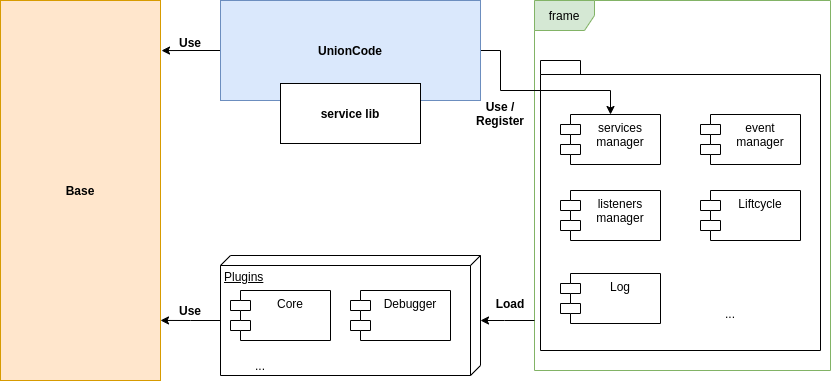

The diagram above was exported from draw.io. Its source (the exported page's mxGraphModel, read from the mxfile embedded in the PNG):
<mxGraphModel dx="1899" dy="795" grid="1" gridSize="10" guides="1" tooltips="1" connect="1" arrows="1" fold="1" page="1" pageScale="1" pageWidth="827" pageHeight="1169" math="0" shadow="0">
  <root>
    <mxCell id="0" />
    <mxCell id="1" parent="0" />
    <mxCell id="bXfH8U6rxkwTn8o2cK7L-21" value="frame" style="shape=umlFrame;whiteSpace=wrap;html=1;fillColor=#d5e8d4;strokeColor=#82b366;" parent="1" vertex="1">
      <mxGeometry x="414" y="170" width="296" height="370" as="geometry" />
    </mxCell>
    <mxCell id="bXfH8U6rxkwTn8o2cK7L-8" value="" style="shape=folder;fontStyle=1;spacingTop=10;tabWidth=40;tabHeight=14;tabPosition=left;html=1;" parent="1" vertex="1">
      <mxGeometry x="420" y="230" width="280" height="290" as="geometry" />
    </mxCell>
    <mxCell id="bXfH8U6rxkwTn8o2cK7L-10" value="Liftcycle" style="shape=module;align=left;spacingLeft=20;align=center;verticalAlign=top;" parent="1" vertex="1">
      <mxGeometry x="580" y="360" width="100" height="50" as="geometry" />
    </mxCell>
    <mxCell id="bXfH8U6rxkwTn8o2cK7L-4" value="event &#10;manager" style="shape=module;align=left;spacingLeft=20;align=center;verticalAlign=top;" parent="1" vertex="1">
      <mxGeometry x="580" y="284" width="100" height="50" as="geometry" />
    </mxCell>
    <mxCell id="bXfH8U6rxkwTn8o2cK7L-31" style="edgeStyle=orthogonalEdgeStyle;rounded=0;orthogonalLoop=1;jettySize=auto;html=1;exitX=0;exitY=0;exitDx=65;exitDy=260;exitPerimeter=0;entryX=1;entryY=0.846;entryDx=0;entryDy=0;entryPerimeter=0;" parent="1" source="bXfH8U6rxkwTn8o2cK7L-20" edge="1">
      <mxGeometry relative="1" as="geometry">
        <Array as="points">
          <mxPoint x="70" y="490" />
        </Array>
        <mxPoint x="40" y="489.94000000000005" as="targetPoint" />
      </mxGeometry>
    </mxCell>
    <mxCell id="bXfH8U6rxkwTn8o2cK7L-20" value="Plugins" style="verticalAlign=top;align=left;spacingTop=8;spacingLeft=2;spacingRight=12;shape=cube;size=10;direction=south;fontStyle=4;html=1;" parent="1" vertex="1">
      <mxGeometry x="100" y="425" width="260" height="120" as="geometry" />
    </mxCell>
    <mxCell id="bXfH8U6rxkwTn8o2cK7L-32" style="edgeStyle=orthogonalEdgeStyle;rounded=0;orthogonalLoop=1;jettySize=auto;html=1;exitX=0;exitY=0.5;exitDx=0;exitDy=0;entryX=1.006;entryY=0.154;entryDx=0;entryDy=0;entryPerimeter=0;" parent="1" source="bXfH8U6rxkwTn8o2cK7L-22" edge="1">
      <mxGeometry relative="1" as="geometry">
        <mxPoint x="41.01999999999998" y="220.05999999999995" as="targetPoint" />
      </mxGeometry>
    </mxCell>
    <mxCell id="bXfH8U6rxkwTn8o2cK7L-38" style="edgeStyle=orthogonalEdgeStyle;rounded=0;orthogonalLoop=1;jettySize=auto;html=1;exitX=1;exitY=0.5;exitDx=0;exitDy=0;" parent="1" source="bXfH8U6rxkwTn8o2cK7L-22" target="bXfH8U6rxkwTn8o2cK7L-41" edge="1">
      <mxGeometry relative="1" as="geometry">
        <Array as="points">
          <mxPoint x="380" y="220" />
          <mxPoint x="380" y="260" />
          <mxPoint x="490" y="260" />
        </Array>
      </mxGeometry>
    </mxCell>
    <mxCell id="bXfH8U6rxkwTn8o2cK7L-22" value="&lt;span style=&quot;font-weight: 700&quot;&gt;UnionCode&lt;br&gt;&lt;/span&gt;" style="rounded=0;whiteSpace=wrap;html=1;fillColor=#dae8fc;strokeColor=#6c8ebf;" parent="1" vertex="1">
      <mxGeometry x="100" y="170" width="260" height="100" as="geometry" />
    </mxCell>
    <mxCell id="bXfH8U6rxkwTn8o2cK7L-24" value="Core" style="shape=module;align=left;spacingLeft=20;align=center;verticalAlign=top;" parent="1" vertex="1">
      <mxGeometry x="110" y="460" width="100" height="50" as="geometry" />
    </mxCell>
    <mxCell id="bXfH8U6rxkwTn8o2cK7L-25" value="Debugger" style="shape=module;align=left;spacingLeft=20;align=center;verticalAlign=top;" parent="1" vertex="1">
      <mxGeometry x="230" y="460" width="100" height="50" as="geometry" />
    </mxCell>
    <mxCell id="bXfH8U6rxkwTn8o2cK7L-34" value="Use" style="text;align=center;fontStyle=1;verticalAlign=middle;spacingLeft=3;spacingRight=3;strokeColor=none;rotatable=0;points=[[0,0.5],[1,0.5]];portConstraint=eastwest;" parent="1" vertex="1">
      <mxGeometry x="30" y="199" width="80" height="26" as="geometry" />
    </mxCell>
    <mxCell id="bXfH8U6rxkwTn8o2cK7L-35" value="Use" style="text;align=center;fontStyle=1;verticalAlign=middle;spacingLeft=3;spacingRight=3;strokeColor=none;rotatable=0;points=[[0,0.5],[1,0.5]];portConstraint=eastwest;" parent="1" vertex="1">
      <mxGeometry x="40" y="467" width="60" height="26" as="geometry" />
    </mxCell>
    <mxCell id="bXfH8U6rxkwTn8o2cK7L-36" style="edgeStyle=orthogonalEdgeStyle;rounded=0;orthogonalLoop=1;jettySize=auto;html=1;exitX=0;exitY=0;exitDx=65;exitDy=260;exitPerimeter=0;" parent="1" edge="1">
      <mxGeometry relative="1" as="geometry">
        <mxPoint x="414.0000000000002" y="490" as="sourcePoint" />
        <mxPoint x="360" y="490" as="targetPoint" />
        <Array as="points">
          <mxPoint x="384" y="490" />
        </Array>
      </mxGeometry>
    </mxCell>
    <mxCell id="bXfH8U6rxkwTn8o2cK7L-37" value="Load" style="text;align=center;fontStyle=1;verticalAlign=middle;spacingLeft=3;spacingRight=3;strokeColor=none;rotatable=0;points=[[0,0.5],[1,0.5]];portConstraint=eastwest;" parent="1" vertex="1">
      <mxGeometry x="350" y="460" width="80" height="26" as="geometry" />
    </mxCell>
    <mxCell id="bXfH8U6rxkwTn8o2cK7L-39" value="Use / &#10;Register" style="text;align=center;fontStyle=1;verticalAlign=middle;spacingLeft=3;spacingRight=3;strokeColor=none;rotatable=0;points=[[0,0.5],[1,0.5]];portConstraint=eastwest;" parent="1" vertex="1">
      <mxGeometry x="340" y="270" width="80" height="26" as="geometry" />
    </mxCell>
    <mxCell id="bXfH8U6rxkwTn8o2cK7L-41" value="services&#10;manager" style="shape=module;align=left;spacingLeft=20;align=center;verticalAlign=top;" parent="1" vertex="1">
      <mxGeometry x="440" y="284" width="100" height="50" as="geometry" />
    </mxCell>
    <mxCell id="NfTS0SIOzwrAgEkEdnsO-2" value="..." style="text;html=1;strokeColor=none;fillColor=none;align=center;verticalAlign=middle;whiteSpace=wrap;rounded=0;" parent="1" vertex="1">
      <mxGeometry x="120" y="525" width="40" height="20" as="geometry" />
    </mxCell>
    <mxCell id="bXfH8U6rxkwTn8o2cK7L-5" value="Log" style="shape=module;align=left;spacingLeft=20;align=center;verticalAlign=top;" parent="1" vertex="1">
      <mxGeometry x="440" y="443" width="100" height="50" as="geometry" />
    </mxCell>
    <mxCell id="8tjaMqZKyf9Kcceokrud-2" value="&lt;b&gt;service lib&lt;br&gt;&lt;/b&gt;" style="rounded=0;whiteSpace=wrap;html=1;" parent="1" vertex="1">
      <mxGeometry x="160" y="253" width="140" height="60" as="geometry" />
    </mxCell>
    <mxCell id="8tjaMqZKyf9Kcceokrud-4" value="..." style="text;html=1;strokeColor=none;fillColor=none;align=center;verticalAlign=middle;whiteSpace=wrap;rounded=0;" parent="1" vertex="1">
      <mxGeometry x="590" y="473" width="40" height="20" as="geometry" />
    </mxCell>
    <mxCell id="8tjaMqZKyf9Kcceokrud-5" value="&lt;span style=&quot;font-weight: 700&quot;&gt;Base&lt;/span&gt;&lt;b&gt;&lt;br&gt;&lt;/b&gt;" style="rounded=0;whiteSpace=wrap;html=1;fillColor=#ffe6cc;strokeColor=#d79b00;" parent="1" vertex="1">
      <mxGeometry x="-120" y="170" width="160" height="380" as="geometry" />
    </mxCell>
    <mxCell id="8tjaMqZKyf9Kcceokrud-6" value="listeners&#10;manager" style="shape=module;align=left;spacingLeft=20;align=center;verticalAlign=top;" parent="1" vertex="1">
      <mxGeometry x="440" y="360" width="100" height="50" as="geometry" />
    </mxCell>
  </root>
</mxGraphModel>